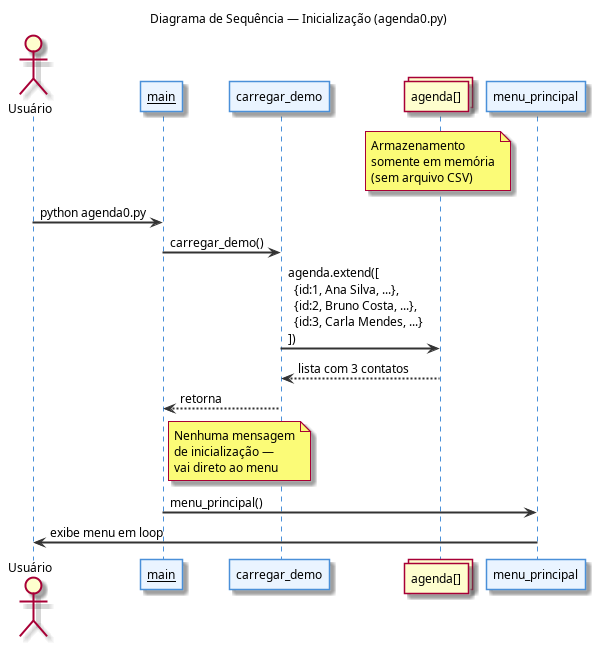

The diagram above was rendered by PlantUML. Its source (embedded in the PNG):
@startuml 07_sequencia_inicializacao
title Diagrama de Sequência — Inicialização (agenda0.py)

skinparam sequenceArrowThickness 2
skinparam sequenceParticipantBorderColor #4A90D9
skinparam sequenceParticipantBackgroundColor #EAF4FF
skinparam sequenceLifeLineBorderColor #4A90D9
skinparam ArrowColor #333333
skinparam defaultFontSize 12

actor       "Usuário"        as U
participant "__main__"        as MAIN
participant "carregar_demo"   as DEMO
collections "agenda[]"        as LISTA
participant "menu_principal"  as MENU

note over LISTA
  Armazenamento
  somente em memória
  (sem arquivo CSV)
end note

U -> MAIN : python agenda0.py

MAIN -> DEMO  : carregar_demo()
DEMO -> LISTA : agenda.extend([\n  {id:1, Ana Silva, ...},\n  {id:2, Bruno Costa, ...},\n  {id:3, Carla Mendes, ...}\n])
LISTA --> DEMO : lista com 3 contatos
DEMO --> MAIN  : retorna

note right of MAIN
  Nenhuma mensagem
  de inicialização —
  vai direto ao menu
end note

MAIN -> MENU : menu_principal()
MENU -> U    : exibe menu em loop
@enduml